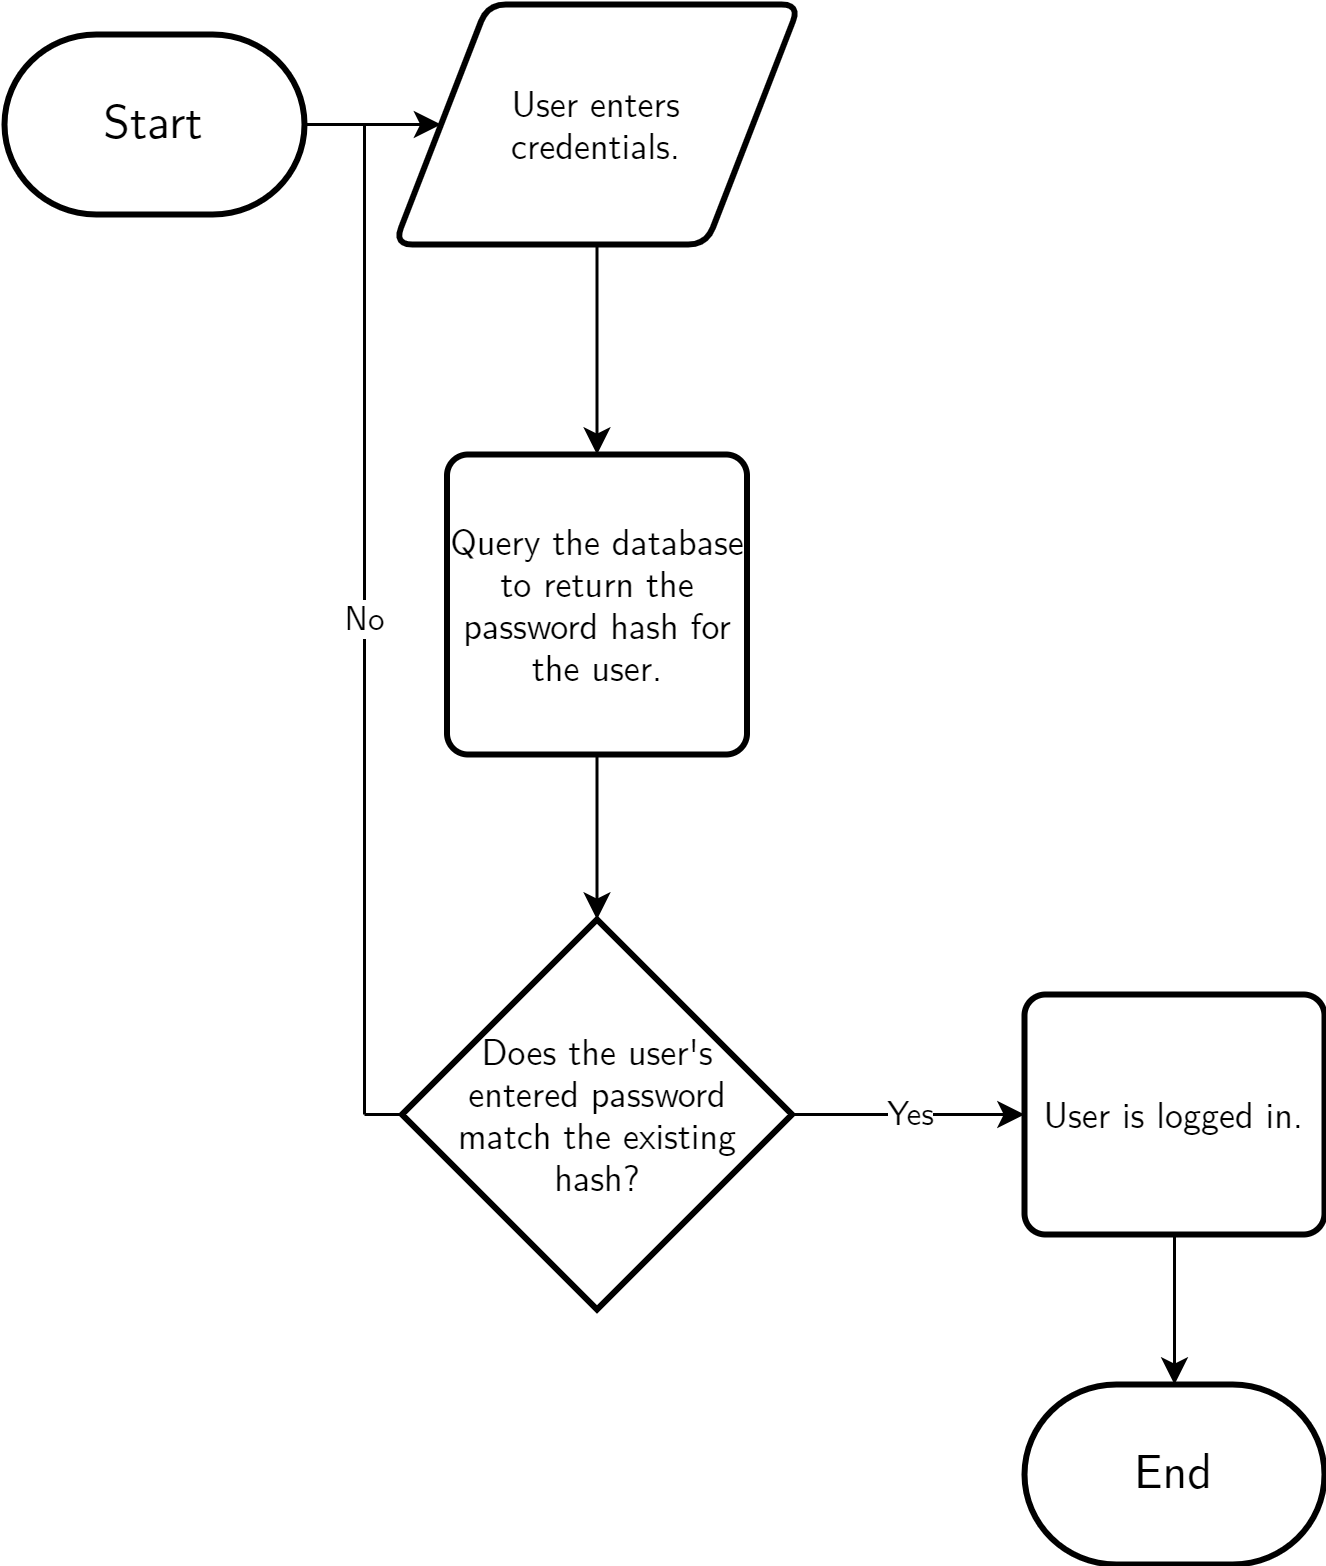

The diagram above was exported from draw.io. Its source (the exported page's mxGraphModel, read from the mxfile embedded in the PNG):
<mxGraphModel dx="1422" dy="772" grid="1" gridSize="10" guides="1" tooltips="1" connect="1" arrows="1" fold="1" page="1" pageScale="1" pageWidth="827" pageHeight="1169" math="0" shadow="0">
  <root>
    <mxCell id="0" />
    <mxCell id="1" parent="0" />
    <mxCell id="tqKac2XJlBsnsImzVaJU-39" style="edgeStyle=orthogonalEdgeStyle;rounded=0;orthogonalLoop=1;jettySize=auto;html=1;exitX=1;exitY=0.5;exitDx=0;exitDy=0;exitPerimeter=0;entryX=0;entryY=0.5;entryDx=0;entryDy=0;fontFamily=CMU;fontSource=http%3A%2F%2Fmirrors.ctan.org%2Ffonts%2Fcm-unicode%2Ffonts%2Fotf%2Fcmunss.otf;" parent="1" source="tqKac2XJlBsnsImzVaJU-11" target="tqKac2XJlBsnsImzVaJU-14" edge="1">
      <mxGeometry relative="1" as="geometry" />
    </mxCell>
    <mxCell id="tqKac2XJlBsnsImzVaJU-11" value="&lt;font face=&quot;CMU&quot; data-font-src=&quot;http://mirrors.ctan.org/fonts/cm-unicode/fonts/otf/cmunss.otf&quot; style=&quot;font-size: 16px&quot;&gt;Start&lt;/font&gt;" style="strokeWidth=2;html=1;shape=mxgraph.flowchart.terminator;whiteSpace=wrap;" parent="1" vertex="1">
      <mxGeometry x="20" y="150" width="100" height="60" as="geometry" />
    </mxCell>
    <mxCell id="tqKac2XJlBsnsImzVaJU-34" style="edgeStyle=orthogonalEdgeStyle;rounded=0;orthogonalLoop=1;jettySize=auto;html=1;exitX=0.5;exitY=1;exitDx=0;exitDy=0;entryX=0.5;entryY=0;entryDx=0;entryDy=0;entryPerimeter=0;fontFamily=CMU;fontSource=http%3A%2F%2Fmirrors.ctan.org%2Ffonts%2Fcm-unicode%2Ffonts%2Fotf%2Fcmunss.otf;" parent="1" source="tqKac2XJlBsnsImzVaJU-14" edge="1">
      <mxGeometry relative="1" as="geometry">
        <mxPoint x="217.5" y="290" as="targetPoint" />
      </mxGeometry>
    </mxCell>
    <mxCell id="tqKac2XJlBsnsImzVaJU-14" value="&lt;font face=&quot;CMU&quot;&gt;User enters&lt;br&gt;credentials.&lt;/font&gt;" style="shape=parallelogram;html=1;strokeWidth=2;perimeter=parallelogramPerimeter;whiteSpace=wrap;rounded=1;arcSize=12;size=0.23;" parent="1" vertex="1">
      <mxGeometry x="150" y="140" width="135" height="80" as="geometry" />
    </mxCell>
    <mxCell id="tqKac2XJlBsnsImzVaJU-43" style="edgeStyle=orthogonalEdgeStyle;rounded=0;orthogonalLoop=1;jettySize=auto;html=1;exitX=0.5;exitY=1;exitDx=0;exitDy=0;entryX=0.5;entryY=0;entryDx=0;entryDy=0;entryPerimeter=0;fontFamily=CMU;fontSource=http%3A%2F%2Fmirrors.ctan.org%2Ffonts%2Fcm-unicode%2Ffonts%2Fotf%2Fcmunss.otf;" parent="1" source="tqKac2XJlBsnsImzVaJU-36" target="tqKac2XJlBsnsImzVaJU-42" edge="1">
      <mxGeometry relative="1" as="geometry" />
    </mxCell>
    <mxCell id="tqKac2XJlBsnsImzVaJU-36" value="&lt;font face=&quot;CMU&quot;&gt;User is logged in.&lt;/font&gt;" style="rounded=1;whiteSpace=wrap;html=1;absoluteArcSize=1;arcSize=14;strokeWidth=2;" parent="1" vertex="1">
      <mxGeometry x="360" y="470" width="100" height="80" as="geometry" />
    </mxCell>
    <mxCell id="tqKac2XJlBsnsImzVaJU-37" style="edgeStyle=orthogonalEdgeStyle;rounded=0;orthogonalLoop=1;jettySize=auto;html=1;exitX=0.5;exitY=1;exitDx=0;exitDy=0;fontFamily=CMU;fontSource=http%3A%2F%2Fmirrors.ctan.org%2Ffonts%2Fcm-unicode%2Ffonts%2Fotf%2Fcmunss.otf;" parent="1" edge="1">
      <mxGeometry relative="1" as="geometry">
        <mxPoint x="217.5" y="610" as="sourcePoint" />
        <mxPoint x="217.5" y="610" as="targetPoint" />
      </mxGeometry>
    </mxCell>
    <mxCell id="tqKac2XJlBsnsImzVaJU-42" value="&lt;font face=&quot;CMU&quot; data-font-src=&quot;http://mirrors.ctan.org/fonts/cm-unicode/fonts/otf/cmunss.otf&quot; style=&quot;font-size: 16px&quot;&gt;End&lt;/font&gt;" style="strokeWidth=2;html=1;shape=mxgraph.flowchart.terminator;whiteSpace=wrap;" parent="1" vertex="1">
      <mxGeometry x="360" y="600" width="100" height="60" as="geometry" />
    </mxCell>
    <mxCell id="tqKac2XJlBsnsImzVaJU-46" style="edgeStyle=orthogonalEdgeStyle;rounded=0;orthogonalLoop=1;jettySize=auto;html=1;exitX=0.5;exitY=1;exitDx=0;exitDy=0;fontFamily=CMU;fontSource=http%3A%2F%2Fmirrors.ctan.org%2Ffonts%2Fcm-unicode%2Ffonts%2Fotf%2Fcmunss.otf;" parent="1" source="tqKac2XJlBsnsImzVaJU-44" target="tqKac2XJlBsnsImzVaJU-45" edge="1">
      <mxGeometry relative="1" as="geometry" />
    </mxCell>
    <mxCell id="tqKac2XJlBsnsImzVaJU-44" value="&lt;font face=&quot;CMU&quot;&gt;Query the database to return the password hash for the user.&lt;/font&gt;" style="rounded=1;whiteSpace=wrap;html=1;absoluteArcSize=1;arcSize=14;strokeWidth=2;" parent="1" vertex="1">
      <mxGeometry x="167.5" y="290" width="100" height="100" as="geometry" />
    </mxCell>
    <mxCell id="tqKac2XJlBsnsImzVaJU-47" value="Yes" style="edgeStyle=orthogonalEdgeStyle;rounded=0;orthogonalLoop=1;jettySize=auto;html=1;exitX=1;exitY=0.5;exitDx=0;exitDy=0;exitPerimeter=0;entryX=0;entryY=0.5;entryDx=0;entryDy=0;fontFamily=CMU;fontSource=http%3A%2F%2Fmirrors.ctan.org%2Ffonts%2Fcm-unicode%2Ffonts%2Fotf%2Fcmunss.otf;" parent="1" source="tqKac2XJlBsnsImzVaJU-45" target="tqKac2XJlBsnsImzVaJU-36" edge="1">
      <mxGeometry relative="1" as="geometry" />
    </mxCell>
    <mxCell id="tqKac2XJlBsnsImzVaJU-45" value="&lt;font face=&quot;cmu&quot;&gt;Does the user's&lt;br&gt;entered password&lt;br&gt;match the existing&lt;br&gt;hash?&lt;/font&gt;" style="strokeWidth=2;html=1;shape=mxgraph.flowchart.decision;whiteSpace=wrap;" parent="1" vertex="1">
      <mxGeometry x="152.5" y="445" width="130" height="130" as="geometry" />
    </mxCell>
    <mxCell id="tqKac2XJlBsnsImzVaJU-49" value="No" style="endArrow=none;html=1;rounded=0;fontFamily=CMU;fontSource=http%3A%2F%2Fmirrors.ctan.org%2Ffonts%2Fcm-unicode%2Ffonts%2Fotf%2Fcmunss.otf;" parent="1" edge="1">
      <mxGeometry relative="1" as="geometry">
        <mxPoint x="140" y="510" as="sourcePoint" />
        <mxPoint x="140" y="180" as="targetPoint" />
      </mxGeometry>
    </mxCell>
    <mxCell id="tqKac2XJlBsnsImzVaJU-50" value="" style="endArrow=none;html=1;rounded=0;fontFamily=CMU;fontSource=http%3A%2F%2Fmirrors.ctan.org%2Ffonts%2Fcm-unicode%2Ffonts%2Fotf%2Fcmunss.otf;entryX=0;entryY=0.5;entryDx=0;entryDy=0;entryPerimeter=0;" parent="1" target="tqKac2XJlBsnsImzVaJU-45" edge="1">
      <mxGeometry relative="1" as="geometry">
        <mxPoint x="140" y="510" as="sourcePoint" />
        <mxPoint x="160" y="490" as="targetPoint" />
      </mxGeometry>
    </mxCell>
  </root>
</mxGraphModel>